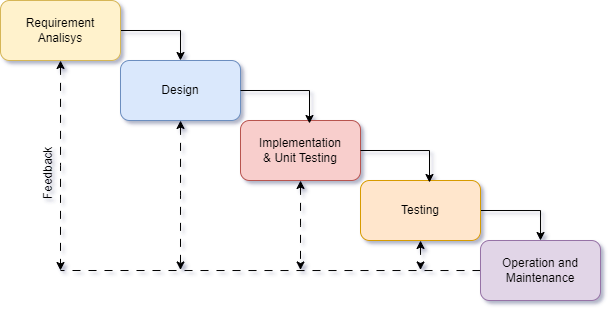

The diagram above was exported from draw.io. Its source (the exported page's mxGraphModel, read from the mxfile embedded in the PNG):
<mxGraphModel dx="1389" dy="914" grid="0" gridSize="10" guides="1" tooltips="1" connect="1" arrows="1" fold="1" page="0" pageScale="1" pageWidth="827" pageHeight="1169" math="0" shadow="0">
  <root>
    <mxCell id="0" />
    <mxCell id="1" parent="0" />
    <mxCell id="1GYy96CdfNUdV8bdzsSR-17" style="edgeStyle=orthogonalEdgeStyle;rounded=0;orthogonalLoop=1;jettySize=auto;html=1;entryX=0.5;entryY=0;entryDx=0;entryDy=0;exitX=1;exitY=0.5;exitDx=0;exitDy=0;" edge="1" parent="1" source="1GYy96CdfNUdV8bdzsSR-1" target="1GYy96CdfNUdV8bdzsSR-3">
      <mxGeometry relative="1" as="geometry" />
    </mxCell>
    <mxCell id="1GYy96CdfNUdV8bdzsSR-28" style="edgeStyle=orthogonalEdgeStyle;rounded=0;orthogonalLoop=1;jettySize=auto;html=1;startArrow=classic;startFill=1;dashed=1;dashPattern=8 8;" edge="1" parent="1" source="1GYy96CdfNUdV8bdzsSR-1">
      <mxGeometry relative="1" as="geometry">
        <mxPoint x="-66" y="221" as="targetPoint" />
      </mxGeometry>
    </mxCell>
    <mxCell id="1GYy96CdfNUdV8bdzsSR-1" value="Requirement&lt;div&gt;Analisys&lt;/div&gt;" style="rounded=1;whiteSpace=wrap;html=1;fillColor=#fff2cc;strokeColor=#d6b656;" vertex="1" parent="1">
      <mxGeometry x="-126" y="-49" width="120" height="60" as="geometry" />
    </mxCell>
    <mxCell id="1GYy96CdfNUdV8bdzsSR-29" style="edgeStyle=orthogonalEdgeStyle;rounded=0;orthogonalLoop=1;jettySize=auto;html=1;startArrow=classic;startFill=1;dashed=1;dashPattern=8 8;" edge="1" parent="1" source="1GYy96CdfNUdV8bdzsSR-3">
      <mxGeometry relative="1" as="geometry">
        <mxPoint x="54" y="220.48275862068976" as="targetPoint" />
      </mxGeometry>
    </mxCell>
    <mxCell id="1GYy96CdfNUdV8bdzsSR-3" value="Design" style="rounded=1;whiteSpace=wrap;html=1;fillColor=#dae8fc;strokeColor=#6c8ebf;" vertex="1" parent="1">
      <mxGeometry x="-6" y="11" width="120" height="60" as="geometry" />
    </mxCell>
    <mxCell id="1GYy96CdfNUdV8bdzsSR-30" style="edgeStyle=orthogonalEdgeStyle;rounded=0;orthogonalLoop=1;jettySize=auto;html=1;startArrow=classic;startFill=1;dashed=1;dashPattern=8 8;" edge="1" parent="1" source="1GYy96CdfNUdV8bdzsSR-5">
      <mxGeometry relative="1" as="geometry">
        <mxPoint x="174" y="220.48275862068976" as="targetPoint" />
      </mxGeometry>
    </mxCell>
    <mxCell id="1GYy96CdfNUdV8bdzsSR-5" value="Implementation&lt;div&gt;&amp;amp; Unit Testing&lt;/div&gt;" style="rounded=1;whiteSpace=wrap;html=1;fillColor=#f8cecc;strokeColor=#b85450;" vertex="1" parent="1">
      <mxGeometry x="114" y="71" width="120" height="60" as="geometry" />
    </mxCell>
    <mxCell id="1GYy96CdfNUdV8bdzsSR-20" style="edgeStyle=orthogonalEdgeStyle;rounded=0;orthogonalLoop=1;jettySize=auto;html=1;exitX=1;exitY=0.5;exitDx=0;exitDy=0;" edge="1" parent="1" source="1GYy96CdfNUdV8bdzsSR-7" target="1GYy96CdfNUdV8bdzsSR-9">
      <mxGeometry relative="1" as="geometry" />
    </mxCell>
    <mxCell id="1GYy96CdfNUdV8bdzsSR-31" style="edgeStyle=orthogonalEdgeStyle;rounded=0;orthogonalLoop=1;jettySize=auto;html=1;startArrow=classic;startFill=1;dashed=1;dashPattern=8 8;" edge="1" parent="1" source="1GYy96CdfNUdV8bdzsSR-7">
      <mxGeometry relative="1" as="geometry">
        <mxPoint x="294" y="220.48275862068976" as="targetPoint" />
      </mxGeometry>
    </mxCell>
    <mxCell id="1GYy96CdfNUdV8bdzsSR-7" value="Testing" style="rounded=1;whiteSpace=wrap;html=1;fillColor=#ffe6cc;strokeColor=#d79b00;" vertex="1" parent="1">
      <mxGeometry x="234" y="131" width="120" height="60" as="geometry" />
    </mxCell>
    <mxCell id="1GYy96CdfNUdV8bdzsSR-27" style="edgeStyle=orthogonalEdgeStyle;rounded=0;orthogonalLoop=1;jettySize=auto;html=1;endArrow=none;endFill=0;dashed=1;dashPattern=8 8;" edge="1" parent="1" source="1GYy96CdfNUdV8bdzsSR-9">
      <mxGeometry relative="1" as="geometry">
        <mxPoint x="-66" y="221" as="targetPoint" />
      </mxGeometry>
    </mxCell>
    <mxCell id="1GYy96CdfNUdV8bdzsSR-9" value="Operation and&lt;div&gt;Maintenance&lt;/div&gt;" style="rounded=1;whiteSpace=wrap;html=1;fillColor=#e1d5e7;strokeColor=#9673a6;" vertex="1" parent="1">
      <mxGeometry x="354" y="191" width="120" height="60" as="geometry" />
    </mxCell>
    <mxCell id="1GYy96CdfNUdV8bdzsSR-18" style="edgeStyle=orthogonalEdgeStyle;rounded=0;orthogonalLoop=1;jettySize=auto;html=1;entryX=0.575;entryY=0.05;entryDx=0;entryDy=0;entryPerimeter=0;exitX=1;exitY=0.5;exitDx=0;exitDy=0;" edge="1" parent="1" source="1GYy96CdfNUdV8bdzsSR-3" target="1GYy96CdfNUdV8bdzsSR-5">
      <mxGeometry relative="1" as="geometry" />
    </mxCell>
    <mxCell id="1GYy96CdfNUdV8bdzsSR-19" style="edgeStyle=orthogonalEdgeStyle;rounded=0;orthogonalLoop=1;jettySize=auto;html=1;entryX=0.575;entryY=0.033;entryDx=0;entryDy=0;entryPerimeter=0;exitX=1;exitY=0.5;exitDx=0;exitDy=0;" edge="1" parent="1" source="1GYy96CdfNUdV8bdzsSR-5" target="1GYy96CdfNUdV8bdzsSR-7">
      <mxGeometry relative="1" as="geometry" />
    </mxCell>
    <mxCell id="1GYy96CdfNUdV8bdzsSR-32" value="Feedback" style="text;html=1;align=center;verticalAlign=middle;whiteSpace=wrap;rounded=0;rotation=-90;" vertex="1" parent="1">
      <mxGeometry x="-108" y="109" width="60" height="30" as="geometry" />
    </mxCell>
  </root>
</mxGraphModel>